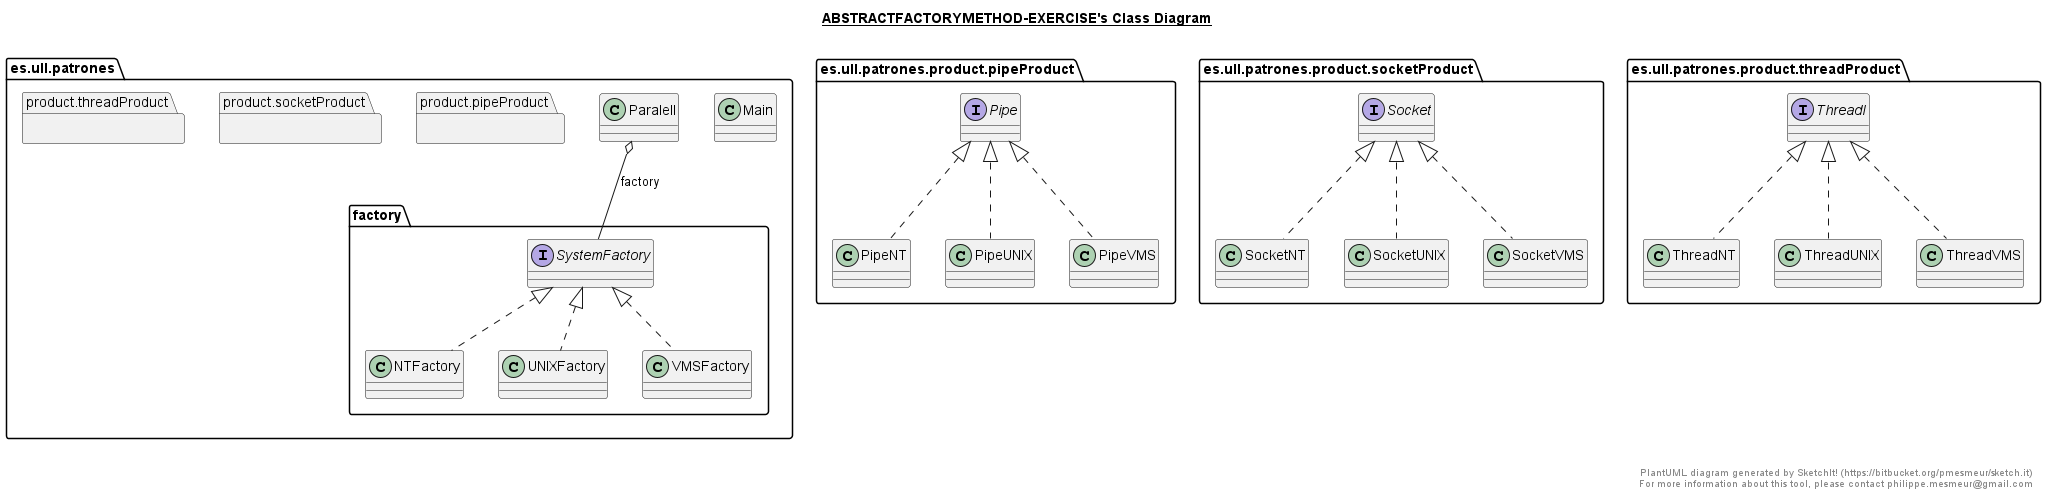

The diagram above was rendered by PlantUML. Its source (embedded in the PNG):
@startuml

title __ABSTRACTFACTORYMETHOD-EXERCISE's Class Diagram__\n

  namespace es.ull.patrones {
    class Main {
    }
  }
  

  namespace es.ull.patrones {
    namespace es.ull.patrones {
      class es.ull.patrones.Paralell {
      }
    }
  }
  

  namespace es.ull.patrones {
    namespace es.ull.patrones {
      namespace factory {
        class es.ull.patrones.factory.NTFactory {
        }
      }
    }
  }
  

  namespace es.ull.patrones {
    namespace es.ull.patrones {
      namespace factory {
        interface es.ull.patrones.factory.SystemFactory {
        }
      }
    }
  }
  

  namespace es.ull.patrones {
    namespace es.ull.patrones {
      namespace factory {
        class es.ull.patrones.factory.UNIXFactory {
        }
      }
    }
  }
  

  namespace es.ull.patrones {
    namespace es.ull.patrones {
      namespace factory {
        class es.ull.patrones.factory.VMSFactory {
        }
      }
    }
  }
  

  namespace es.ull.patrones {
    namespace es.ull.patrones {
      namespace product.pipeProduct {
        interface es.ull.patrones.product.pipeProduct.Pipe {
        }
      }
    }
  }
  

  namespace es.ull.patrones {
    namespace es.ull.patrones {
      namespace product.pipeProduct {
        class es.ull.patrones.product.pipeProduct.PipeNT {
        }
      }
    }
  }
  

  namespace es.ull.patrones {
    namespace es.ull.patrones {
      namespace product.pipeProduct {
        class es.ull.patrones.product.pipeProduct.PipeUNIX {
        }
      }
    }
  }
  

  namespace es.ull.patrones {
    namespace es.ull.patrones {
      namespace product.pipeProduct {
        class es.ull.patrones.product.pipeProduct.PipeVMS {
        }
      }
    }
  }
  

  namespace es.ull.patrones {
    namespace es.ull.patrones {
      namespace product.socketProduct {
        interface es.ull.patrones.product.socketProduct.Socket {
        }
      }
    }
  }
  

  namespace es.ull.patrones {
    namespace es.ull.patrones {
      namespace product.socketProduct {
        class es.ull.patrones.product.socketProduct.SocketNT {
        }
      }
    }
  }
  

  namespace es.ull.patrones {
    namespace es.ull.patrones {
      namespace product.socketProduct {
        class es.ull.patrones.product.socketProduct.SocketUNIX {
        }
      }
    }
  }
  

  namespace es.ull.patrones {
    namespace es.ull.patrones {
      namespace product.socketProduct {
        class es.ull.patrones.product.socketProduct.SocketVMS {
        }
      }
    }
  }
  

  namespace es.ull.patrones {
    namespace es.ull.patrones {
      namespace product.threadProduct {
        interface es.ull.patrones.product.threadProduct.ThreadI {
        }
      }
    }
  }
  

  namespace es.ull.patrones {
    namespace es.ull.patrones {
      namespace product.threadProduct {
        class es.ull.patrones.product.threadProduct.ThreadNT {
        }
      }
    }
  }
  

  namespace es.ull.patrones {
    namespace es.ull.patrones {
      namespace product.threadProduct {
        class es.ull.patrones.product.threadProduct.ThreadUNIX {
        }
      }
    }
  }
  

  namespace es.ull.patrones {
    namespace es.ull.patrones {
      namespace product.threadProduct {
        class es.ull.patrones.product.threadProduct.ThreadVMS {
        }
      }
    }
  }
  

  es.ull.patrones.Paralell o-- es.ull.patrones.factory.SystemFactory : factory
  es.ull.patrones.factory.NTFactory .up.|> es.ull.patrones.factory.SystemFactory
  es.ull.patrones.factory.UNIXFactory .up.|> es.ull.patrones.factory.SystemFactory
  es.ull.patrones.factory.VMSFactory .up.|> es.ull.patrones.factory.SystemFactory
  es.ull.patrones.product.pipeProduct.PipeNT .up.|> es.ull.patrones.product.pipeProduct.Pipe
  es.ull.patrones.product.pipeProduct.PipeUNIX .up.|> es.ull.patrones.product.pipeProduct.Pipe
  es.ull.patrones.product.pipeProduct.PipeVMS .up.|> es.ull.patrones.product.pipeProduct.Pipe
  es.ull.patrones.product.socketProduct.SocketNT .up.|> es.ull.patrones.product.socketProduct.Socket
  es.ull.patrones.product.socketProduct.SocketUNIX .up.|> es.ull.patrones.product.socketProduct.Socket
  es.ull.patrones.product.socketProduct.SocketVMS .up.|> es.ull.patrones.product.socketProduct.Socket
  es.ull.patrones.product.threadProduct.ThreadNT .up.|> es.ull.patrones.product.threadProduct.ThreadI
  es.ull.patrones.product.threadProduct.ThreadUNIX .up.|> es.ull.patrones.product.threadProduct.ThreadI
  es.ull.patrones.product.threadProduct.ThreadVMS .up.|> es.ull.patrones.product.threadProduct.ThreadI


right footer


PlantUML diagram generated by SketchIt! (https://bitbucket.org/pmesmeur/sketch.it)
For more information about this tool, please contact philippe.mesmeur@gmail.com
endfooter

@enduml